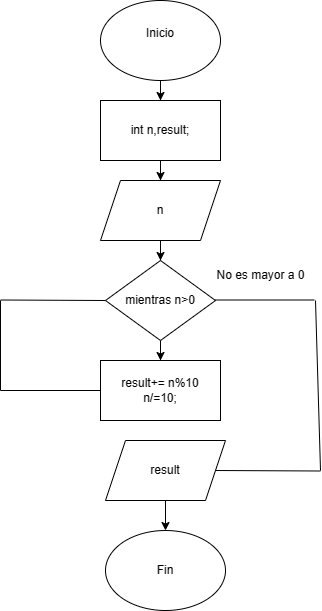

The diagram above was exported from draw.io. Its source (the exported page's mxGraphModel, read from the mxfile embedded in the PNG):
<mxGraphModel dx="996" dy="490" grid="1" gridSize="10" guides="1" tooltips="1" connect="1" arrows="1" fold="1" page="1" pageScale="1" pageWidth="827" pageHeight="1169" math="0" shadow="0">
  <root>
    <mxCell id="WIyWlLk6GJQsqaUBKTNV-0" />
    <mxCell id="WIyWlLk6GJQsqaUBKTNV-1" parent="WIyWlLk6GJQsqaUBKTNV-0" />
    <mxCell id="OJ9uE-TkIqBgV20Bw0hJ-167" value="" style="edgeStyle=orthogonalEdgeStyle;rounded=0;orthogonalLoop=1;jettySize=auto;html=1;" edge="1" parent="WIyWlLk6GJQsqaUBKTNV-1" source="OJ9uE-TkIqBgV20Bw0hJ-0" target="OJ9uE-TkIqBgV20Bw0hJ-166">
      <mxGeometry relative="1" as="geometry" />
    </mxCell>
    <mxCell id="OJ9uE-TkIqBgV20Bw0hJ-0" value="Inicio&lt;div&gt;&lt;br&gt;&lt;/div&gt;" style="ellipse;whiteSpace=wrap;html=1;" vertex="1" parent="WIyWlLk6GJQsqaUBKTNV-1">
      <mxGeometry x="300" y="130" width="120" height="80" as="geometry" />
    </mxCell>
    <mxCell id="OJ9uE-TkIqBgV20Bw0hJ-46" value="Fin" style="ellipse;whiteSpace=wrap;html=1;" vertex="1" parent="WIyWlLk6GJQsqaUBKTNV-1">
      <mxGeometry x="305" y="660" width="120" height="80" as="geometry" />
    </mxCell>
    <mxCell id="OJ9uE-TkIqBgV20Bw0hJ-169" value="" style="edgeStyle=orthogonalEdgeStyle;rounded=0;orthogonalLoop=1;jettySize=auto;html=1;" edge="1" parent="WIyWlLk6GJQsqaUBKTNV-1" source="OJ9uE-TkIqBgV20Bw0hJ-166" target="OJ9uE-TkIqBgV20Bw0hJ-168">
      <mxGeometry relative="1" as="geometry" />
    </mxCell>
    <mxCell id="OJ9uE-TkIqBgV20Bw0hJ-166" value="int n,result;" style="rounded=0;whiteSpace=wrap;html=1;" vertex="1" parent="WIyWlLk6GJQsqaUBKTNV-1">
      <mxGeometry x="300" y="230" width="120" height="60" as="geometry" />
    </mxCell>
    <mxCell id="OJ9uE-TkIqBgV20Bw0hJ-171" value="" style="edgeStyle=orthogonalEdgeStyle;rounded=0;orthogonalLoop=1;jettySize=auto;html=1;" edge="1" parent="WIyWlLk6GJQsqaUBKTNV-1" source="OJ9uE-TkIqBgV20Bw0hJ-168" target="OJ9uE-TkIqBgV20Bw0hJ-170">
      <mxGeometry relative="1" as="geometry" />
    </mxCell>
    <mxCell id="OJ9uE-TkIqBgV20Bw0hJ-168" value="n" style="shape=parallelogram;perimeter=parallelogramPerimeter;whiteSpace=wrap;html=1;fixedSize=1;rounded=0;" vertex="1" parent="WIyWlLk6GJQsqaUBKTNV-1">
      <mxGeometry x="300" y="310" width="120" height="60" as="geometry" />
    </mxCell>
    <mxCell id="OJ9uE-TkIqBgV20Bw0hJ-173" value="" style="edgeStyle=orthogonalEdgeStyle;rounded=0;orthogonalLoop=1;jettySize=auto;html=1;" edge="1" parent="WIyWlLk6GJQsqaUBKTNV-1" source="OJ9uE-TkIqBgV20Bw0hJ-170" target="OJ9uE-TkIqBgV20Bw0hJ-172">
      <mxGeometry relative="1" as="geometry" />
    </mxCell>
    <mxCell id="OJ9uE-TkIqBgV20Bw0hJ-170" value="mientras n&amp;gt;0" style="rhombus;whiteSpace=wrap;html=1;" vertex="1" parent="WIyWlLk6GJQsqaUBKTNV-1">
      <mxGeometry x="305" y="390" width="110" height="80" as="geometry" />
    </mxCell>
    <mxCell id="OJ9uE-TkIqBgV20Bw0hJ-172" value="result+= n%10&lt;div&gt;n/=10;&lt;/div&gt;" style="whiteSpace=wrap;html=1;" vertex="1" parent="WIyWlLk6GJQsqaUBKTNV-1">
      <mxGeometry x="300" y="490" width="120" height="60" as="geometry" />
    </mxCell>
    <mxCell id="OJ9uE-TkIqBgV20Bw0hJ-174" value="" style="endArrow=none;html=1;rounded=0;" edge="1" parent="WIyWlLk6GJQsqaUBKTNV-1">
      <mxGeometry width="50" height="50" relative="1" as="geometry">
        <mxPoint x="200" y="520" as="sourcePoint" />
        <mxPoint x="300" y="520" as="targetPoint" />
      </mxGeometry>
    </mxCell>
    <mxCell id="OJ9uE-TkIqBgV20Bw0hJ-175" value="" style="endArrow=none;html=1;rounded=0;" edge="1" parent="WIyWlLk6GJQsqaUBKTNV-1">
      <mxGeometry width="50" height="50" relative="1" as="geometry">
        <mxPoint x="200" y="520" as="sourcePoint" />
        <mxPoint x="200" y="430" as="targetPoint" />
      </mxGeometry>
    </mxCell>
    <mxCell id="OJ9uE-TkIqBgV20Bw0hJ-176" value="" style="endArrow=none;html=1;rounded=0;entryX=0;entryY=0.5;entryDx=0;entryDy=0;" edge="1" parent="WIyWlLk6GJQsqaUBKTNV-1" target="OJ9uE-TkIqBgV20Bw0hJ-170">
      <mxGeometry width="50" height="50" relative="1" as="geometry">
        <mxPoint x="200" y="429.5" as="sourcePoint" />
        <mxPoint x="300" y="429.5" as="targetPoint" />
      </mxGeometry>
    </mxCell>
    <mxCell id="OJ9uE-TkIqBgV20Bw0hJ-177" value="No es mayor a 0" style="text;html=1;align=center;verticalAlign=middle;resizable=0;points=[];autosize=1;strokeColor=none;fillColor=none;" vertex="1" parent="WIyWlLk6GJQsqaUBKTNV-1">
      <mxGeometry x="405" y="390" width="110" height="30" as="geometry" />
    </mxCell>
    <mxCell id="OJ9uE-TkIqBgV20Bw0hJ-178" value="" style="endArrow=none;html=1;rounded=0;" edge="1" parent="WIyWlLk6GJQsqaUBKTNV-1">
      <mxGeometry width="50" height="50" relative="1" as="geometry">
        <mxPoint x="414" y="429.5" as="sourcePoint" />
        <mxPoint x="514" y="429.5" as="targetPoint" />
      </mxGeometry>
    </mxCell>
    <mxCell id="OJ9uE-TkIqBgV20Bw0hJ-179" value="" style="endArrow=none;html=1;rounded=0;" edge="1" parent="WIyWlLk6GJQsqaUBKTNV-1">
      <mxGeometry width="50" height="50" relative="1" as="geometry">
        <mxPoint x="520" y="600" as="sourcePoint" />
        <mxPoint x="515" y="430" as="targetPoint" />
      </mxGeometry>
    </mxCell>
    <mxCell id="OJ9uE-TkIqBgV20Bw0hJ-180" value="" style="endArrow=none;html=1;rounded=0;entryX=0;entryY=0.5;entryDx=0;entryDy=0;" edge="1" parent="WIyWlLk6GJQsqaUBKTNV-1">
      <mxGeometry width="50" height="50" relative="1" as="geometry">
        <mxPoint x="415" y="600" as="sourcePoint" />
        <mxPoint x="520" y="600.5" as="targetPoint" />
      </mxGeometry>
    </mxCell>
    <mxCell id="OJ9uE-TkIqBgV20Bw0hJ-182" value="" style="edgeStyle=orthogonalEdgeStyle;rounded=0;orthogonalLoop=1;jettySize=auto;html=1;" edge="1" parent="WIyWlLk6GJQsqaUBKTNV-1" source="OJ9uE-TkIqBgV20Bw0hJ-181" target="OJ9uE-TkIqBgV20Bw0hJ-46">
      <mxGeometry relative="1" as="geometry" />
    </mxCell>
    <mxCell id="OJ9uE-TkIqBgV20Bw0hJ-181" value="result" style="shape=parallelogram;perimeter=parallelogramPerimeter;whiteSpace=wrap;html=1;fixedSize=1;" vertex="1" parent="WIyWlLk6GJQsqaUBKTNV-1">
      <mxGeometry x="305" y="570" width="120" height="60" as="geometry" />
    </mxCell>
  </root>
</mxGraphModel>